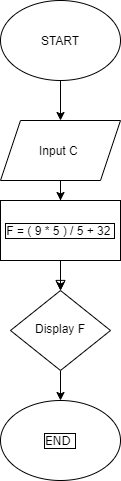

The diagram above was exported from draw.io. Its source (the exported page's mxGraphModel, read from the mxfile embedded in the PNG):
<mxGraphModel dx="782" dy="1637" grid="1" gridSize="10" guides="1" tooltips="1" connect="1" arrows="1" fold="1" page="1" pageScale="1" pageWidth="827" pageHeight="1169" math="0" shadow="0">
  <root>
    <mxCell id="WIyWlLk6GJQsqaUBKTNV-0" />
    <mxCell id="WIyWlLk6GJQsqaUBKTNV-1" parent="WIyWlLk6GJQsqaUBKTNV-0" />
    <mxCell id="WIyWlLk6GJQsqaUBKTNV-2" value="" style="rounded=0;html=1;jettySize=auto;orthogonalLoop=1;fontSize=11;endArrow=block;endFill=0;endSize=8;strokeWidth=1;shadow=0;labelBackgroundColor=none;edgeStyle=orthogonalEdgeStyle;" parent="WIyWlLk6GJQsqaUBKTNV-1" target="WIyWlLk6GJQsqaUBKTNV-6" edge="1">
      <mxGeometry relative="1" as="geometry">
        <mxPoint x="220" y="120" as="sourcePoint" />
      </mxGeometry>
    </mxCell>
    <mxCell id="BB9-GsxEhcpIRrnRM9la-8" value="" style="edgeStyle=orthogonalEdgeStyle;rounded=0;orthogonalLoop=1;jettySize=auto;html=1;fontFamily=Verdana;" parent="WIyWlLk6GJQsqaUBKTNV-1" source="WIyWlLk6GJQsqaUBKTNV-6" target="BB9-GsxEhcpIRrnRM9la-6" edge="1">
      <mxGeometry relative="1" as="geometry" />
    </mxCell>
    <mxCell id="WIyWlLk6GJQsqaUBKTNV-6" value="Display F" style="rhombus;whiteSpace=wrap;html=1;shadow=0;fontFamily=Helvetica;fontSize=12;align=center;strokeWidth=1;spacing=6;spacingTop=-4;" parent="WIyWlLk6GJQsqaUBKTNV-1" vertex="1">
      <mxGeometry x="170" y="250" width="100" height="80" as="geometry" />
    </mxCell>
    <mxCell id="BB9-GsxEhcpIRrnRM9la-1" value="" style="edgeStyle=orthogonalEdgeStyle;rounded=0;orthogonalLoop=1;jettySize=auto;html=1;" parent="WIyWlLk6GJQsqaUBKTNV-1" source="BB9-GsxEhcpIRrnRM9la-0" edge="1">
      <mxGeometry relative="1" as="geometry">
        <mxPoint x="220" y="80" as="targetPoint" />
      </mxGeometry>
    </mxCell>
    <mxCell id="BB9-GsxEhcpIRrnRM9la-0" value="&lt;font style=&quot;vertical-align: inherit&quot;&gt;&lt;font style=&quot;vertical-align: inherit&quot;&gt;START&lt;/font&gt;&lt;/font&gt;" style="ellipse;whiteSpace=wrap;html=1;" parent="WIyWlLk6GJQsqaUBKTNV-1" vertex="1">
      <mxGeometry x="160" y="-40" width="120" height="80" as="geometry" />
    </mxCell>
    <mxCell id="BB9-GsxEhcpIRrnRM9la-2" value="&lt;font style=&quot;vertical-align: inherit&quot;&gt;&lt;font style=&quot;vertical-align: inherit&quot;&gt;Input C&amp;nbsp;&lt;/font&gt;&lt;/font&gt;" style="shape=parallelogram;perimeter=parallelogramPerimeter;whiteSpace=wrap;html=1;fixedSize=1;" parent="WIyWlLk6GJQsqaUBKTNV-1" vertex="1">
      <mxGeometry x="160" y="80" width="120" height="60" as="geometry" />
    </mxCell>
    <mxCell id="BB9-GsxEhcpIRrnRM9la-9" value="" style="edgeStyle=orthogonalEdgeStyle;rounded=0;orthogonalLoop=1;jettySize=auto;html=1;fontFamily=Verdana;" parent="WIyWlLk6GJQsqaUBKTNV-1" source="BB9-GsxEhcpIRrnRM9la-3" target="WIyWlLk6GJQsqaUBKTNV-6" edge="1">
      <mxGeometry relative="1" as="geometry" />
    </mxCell>
    <mxCell id="BB9-GsxEhcpIRrnRM9la-3" value="F = ( 9 * 5 ) / 5 + 32 " style="rounded=0;whiteSpace=wrap;labelBorderColor=#000000;" parent="WIyWlLk6GJQsqaUBKTNV-1" vertex="1">
      <mxGeometry x="160" y="160" width="120" height="60" as="geometry" />
    </mxCell>
    <mxCell id="BB9-GsxEhcpIRrnRM9la-5" value="" style="endArrow=classic;html=1;rounded=0;exitX=0.5;exitY=1;exitDx=0;exitDy=0;entryX=0.5;entryY=0;entryDx=0;entryDy=0;" parent="WIyWlLk6GJQsqaUBKTNV-1" source="BB9-GsxEhcpIRrnRM9la-2" target="BB9-GsxEhcpIRrnRM9la-3" edge="1">
      <mxGeometry width="50" height="50" relative="1" as="geometry">
        <mxPoint x="200" y="190" as="sourcePoint" />
        <mxPoint x="250" y="140" as="targetPoint" />
      </mxGeometry>
    </mxCell>
    <mxCell id="BB9-GsxEhcpIRrnRM9la-6" value="END&amp;nbsp;" style="ellipse;whiteSpace=wrap;html=1;labelBorderColor=#000000;fontFamily=Verdana;" parent="WIyWlLk6GJQsqaUBKTNV-1" vertex="1">
      <mxGeometry x="160" y="360" width="120" height="80" as="geometry" />
    </mxCell>
  </root>
</mxGraphModel>